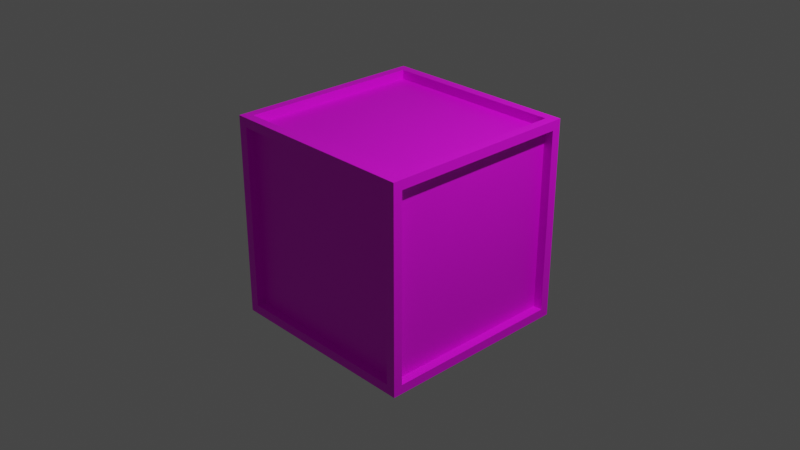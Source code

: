 # Source: crate.blend  (saved by Blender 2.90.8; exported with 4.5.12 LTS)
import bpy
from mathutils import Matrix  # noqa: F401  (used for matrix-valued properties, if any)

bpy.ops.wm.read_factory_settings(use_empty=True)
scene = bpy.context.scene
scene.name = 'Scene'

# ---- collections
col_collection = bpy.data.collections.new('Collection'); scene.collection.children.link(col_collection)

# ---- images (referenced by path relative to the original .blend; pixels are not part of the script)
import os
ASSET_DIR = os.environ.get("B2B_ASSET_DIR", "")  # directory of the original .blend (textures are referenced by path, not embedded)
HERE = os.path.dirname(os.path.abspath(__file__))  # packed textures are extracted next to this script under _unpacked/

def load_image(name, relpath, width, height, colorspace="sRGB"):
    """Load a texture the original file referenced (path relative to the .blend, or extracted next to this script)."""
    p = next((c for c in (os.path.join(HERE, relpath), os.path.join(ASSET_DIR, relpath)) if relpath and os.path.exists(c)), "")
    if p:
        img = bpy.data.images.load(p, check_existing=True)
        img.name = name
    else:  # same state as the original file: an image datablock whose file is absent (Cycles renders it pink)
        img = bpy.data.images.new(name, width, height)
        img.source = "FILE"
        img.filepath = "//" + (relpath or name)
    img.colorspace_settings.name = colorspace
    return img
img_box_png = load_image('box.png', 'box.png', 1024, 1024, 'sRGB')

# ---- materials (node trees are filled in below, after node groups)
mat_material_001 = bpy.data.materials.new('Material.001')
mat_material_001.use_transparent_shadow = False

# ---- material node trees
mat_material_001.use_nodes = True; mat_material_001.node_tree.nodes.clear()
_N = mat_material_001.node_tree.nodes; _L = mat_material_001.node_tree.links
n0 = _N.new('ShaderNodeBsdfPrincipled'); n0.name = 'Principled BSDF'; n0.location = (10, 300)
n0.distribution = 'GGX'
n0.subsurface_method = 'BURLEY'
n0.inputs[3].default_value = 1.45
n0.inputs[27].default_value = (0.0, 0.0, 0.0, 1.0)
n0.inputs[28].default_value = 1.0
n1 = _N.new('ShaderNodeOutputMaterial'); n1.name = 'Material Output'; n1.location = (300, 300)
n2 = _N.new('ShaderNodeTexImage'); n2.name = 'Image Texture'; n2.location = (-280, 280)
n2.image = img_box_png
_L.new(n0.outputs[0], n1.inputs[0])
_L.new(n2.outputs[0], n0.inputs[0])
n1.is_active_output = True

# ---- world
world_world = bpy.data.worlds.new('World'); scene.world = world_world
world_world.use_nodes = True; world_world.node_tree.nodes.clear()
_N = world_world.node_tree.nodes; _L = world_world.node_tree.links
n0 = _N.new('ShaderNodeOutputWorld'); n0.name = 'World Output'; n0.location = (300, 300)
n1 = _N.new('ShaderNodeBackground'); n1.name = 'Background'; n1.location = (10, 300)
n1.inputs[0].default_value = (0.05088, 0.05088, 0.05088, 1.0)
_L.new(n1.outputs[0], n0.inputs[0])
n0.is_active_output = True
world_world.color = (0.05088, 0.05088, 0.05088)
world_world.use_sun_shadow = False
world_world.sun_shadow_jitter_overblur = 0.0

# ---- cameras
cam_camera = bpy.data.cameras.new('Camera')
cam_camera.clip_end = 100.0
cam_camera.ortho_scale = 7.314

# ---- lights
light_light = bpy.data.lights.new('Light', 'POINT')
light_light.transmission_factor = 0.0
light_light.energy = 1000.0
light_light.shadow_soft_size = 0.1
light_light.shadow_maximum_resolution = 0.006
light_light.use_absolute_resolution = True

# ---- meshes
me_cube_005 = bpy.data.meshes.new('Cube.005')
me_cube_005.from_pydata([(1.0, -1.0, -1.0), (-1.1, 1.1, -1.1), (1.0, -1.0, 1.0), (-1.0, 1.1, -1.1), (-1.0, -1.0, 1.0), (-1.0, -1.0, -1.1), (-1.0, -1.0, -1.0), (-1.0, 1.0, -1.1), (-1.0, 1.1, 1.0), (-1.0, 1.1, -1.0), (1.0, 1.1, -1.0), (1.0, 1.1, 1.0), (-1.0, -1.1, -1.0), (-1.0, -1.1, 1.0), (1.0, -1.1, 1.0), (1.0, -1.1, -1.0), (-1.1, 1.0, -1.0), (-1.1, -1.0, -1.0), (-1.1, -1.0, 1.0), (-1.1, 1.0, 1.0), (-1.1, 1.1, 1.0), (-1.1, 1.1, -1.0), (-1.1, -1.1, -1.0), (-1.1, -1.1, 1.0), (1.1, 1.0, 1.0), (1.1, 1.0, -1.0), (1.1, -1.0, -1.0), (1.1, -1.0, 1.0), (1.1, 1.1, 1.0), (1.1, 1.1, -1.0), (1.1, -1.1, 1.0), (1.1, -1.1, -1.0), (-1.1, 1.1, 1.1), (-1.0, 1.1, 1.1), (-1.0, -1.0, 1.1), (-1.0, 1.0, 1.1), (1.0, 1.0, 1.1), (1.1, -1.1, 1.1), (1.0, -1.1, 1.1), (1.0, -1.0, 1.1), (1.0, 1.1, 1.1), (-1.0, -1.1, 1.1), (-1.1, -1.0, 1.1), (-1.1, 1.0, 1.1), (-1.1, -1.1, 1.1), (1.1, 1.0, 1.1), (1.1, -1.0, 1.1), (1.1, 1.1, 1.1), (1.0, 1.0, -1.1), (1.0, -1.0, -1.1), (1.0, -1.1, -1.1), (1.1, -1.1, -1.1), (1.0, 1.1, -1.1), (-1.0, -1.1, -1.1), (-1.1, 1.0, -1.1), (-1.1, -1.0, -1.1), (-1.1, -1.1, -1.1), (1.1, -1.0, -1.1), (1.1, 1.0, -1.1), (1.1, 1.1, -1.1), (1.0, 1.0, 1.0), (1.0, 1.0, -1.0), (1.0, -1.0, -1.0), (1.0, -1.0, 1.0), (-1.0, -1.0, 1.0), (-1.0, 1.0, 1.0), (1.0, 1.0, 1.0), (1.0, -1.0, 1.0), (-1.0, 1.0, 1.0), (-1.0, 1.0, -1.0), (1.0, 1.0, -1.0), (1.0, 1.0, 1.0), (-1.0, 1.0, -1.0), (-1.0, -1.0, -1.0), (-1.0, -1.0, 1.0), (-1.0, 1.0, 1.0), (-1.0, 1.0, -1.0), (-1.0, -1.0, -1.0), (1.0, 1.0, -1.0), (1.0, -1.0, -1.0)], [], [(12, 22, 56, 53), (23, 13, 41, 44), (30, 27, 46, 37), (27, 24, 45, 46), (15, 12, 53, 50), (28, 11, 40, 47), (9, 8, 68, 69), (29, 25, 58, 59), (8, 20, 32, 33), (8, 9, 21, 20), (14, 13, 4, 2), (26, 31, 51, 57), (11, 8, 33, 40), (14, 15, 31, 30), (18, 19, 75, 74), (18, 17, 22, 23), (16, 19, 20, 21), (20, 19, 43, 32), (25, 26, 57, 58), (12, 13, 23, 22), (17, 16, 54, 55), (18, 23, 44, 42), (24, 25, 29, 28), (26, 25, 61, 62), (26, 27, 30, 31), (10, 29, 59, 52), (10, 11, 28, 29), (21, 9, 3, 1), (19, 18, 42, 43), (9, 10, 52, 3), (40, 36, 45, 47), (36, 39, 46, 45), (35, 33, 32, 43), (34, 39, 67, 64), (35, 36, 40, 33), (39, 34, 41, 38), (34, 35, 43, 42), (41, 34, 42, 44), (39, 38, 37, 46), (24, 28, 47, 45), (14, 30, 37, 38), (13, 14, 38, 41), (5, 53, 56, 55), (49, 5, 77, 79), (48, 7, 3, 52), (5, 49, 50, 53), (7, 5, 55, 54), (3, 7, 54, 1), (50, 49, 57, 51), (49, 48, 58, 57), (48, 52, 59, 58), (22, 17, 55, 56), (31, 15, 50, 51), (16, 21, 1, 54), (0, 2, 4, 6), (15, 14, 2, 0), (12, 15, 0, 6), (13, 12, 6, 4), (61, 60, 63, 62), (24, 27, 63, 60), (25, 24, 60, 61), (27, 26, 62, 63), (66, 65, 64, 67), (35, 34, 64, 65), (39, 36, 66, 67), (36, 35, 65, 66), (69, 68, 71, 70), (11, 10, 70, 71), (10, 9, 69, 70), (8, 11, 71, 68), (73, 74, 75, 72), (16, 17, 73, 72), (19, 16, 72, 75), (17, 18, 74, 73), (76, 78, 79, 77), (48, 49, 79, 78), (7, 48, 78, 76), (5, 7, 76, 77)])
_uv = me_cube_005.uv_layers.new(name='UVMap')
_uv.uv.foreach_set('vector', [0.8572, 0.0, 1.0, 0.0, 1.0, 1.0, 0.8572, 1.0, 0.8572, 0.0, 1.0, 0.0, 1.0, 1.0, 0.8572, 1.0, 0.8572, 0.0, 1.0, 0.0, 1.0, 1.0, 0.8572, 1.0, 0.8572, 0.0, 1.0, 0.0, 1.0, 1.0, 0.8572, 1.0, 0.8572, 0.0, 1.0, 0.0, 1.0, 1.0, 0.8572, 1.0, 0.8572, 0.0, 1.0, 0.0, 1.0, 1.0, 0.8572, 1.0, 0.8929, 0.0, 0.8929, 0.2381, 0.881, 0.2381, 0.881, 0.0, 0.8572, 0.0, 1.0, 0.0, 1.0, 1.0, 0.8572, 1.0, 0.8572, 0.0, 1.0, 0.0, 1.0, 1.0, 0.8572, 1.0, 0.8572, 0.0, 1.0, 0.0, 1.0, 1.0, 0.8572, 1.0, 0.8333, 0.7381, 0.8333, 0.5, 0.8452, 0.5, 0.8452, 0.7381, 0.8572, 0.0, 1.0, 0.0, 1.0, 1.0, 0.8572, 1.0, 0.8572, 0.0, 1.0, 0.0, 1.0, 1.0, 0.8572, 1.0, 0.8572, 0.0, 1.0, 0.0, 1.0, 1.0, 0.8572, 1.0, 0.7857, 0.7381, 0.7857, 0.5, 0.7976, 0.5, 0.7976, 0.7381, 0.8572, 0.0, 1.0, 0.0, 1.0, 1.0, 0.8572, 1.0, 0.8572, 0.0, 1.0, 0.0, 1.0, 1.0, 0.8572, 1.0, 0.8572, 0.0, 1.0, 0.0, 1.0, 1.0, 0.8572, 1.0, 0.8572, 0.0, 1.0, 0.0, 1.0, 1.0, 0.8572, 1.0, 0.8572, 0.0, 1.0, 0.0, 1.0, 1.0, 0.8572, 1.0, 0.8572, 0.0, 1.0, 0.0, 1.0, 1.0, 0.8572, 1.0, 0.8572, 0.0, 1.0, 0.0, 1.0, 1.0, 0.8572, 1.0, 0.8572, 0.0, 1.0, 0.0, 1.0, 1.0, 0.8572, 1.0, 0.8571, 0.5, 0.8571, 0.7381, 0.8452, 0.7381, 0.8452, 0.5, 0.8572, 0.0, 1.0, 0.0, 1.0, 1.0, 0.8572, 1.0, 0.8572, 0.0, 1.0, 0.0, 1.0, 1.0, 0.8572, 1.0, 0.8572, 0.0, 1.0, 0.0, 1.0, 1.0, 0.8572, 1.0, 0.8572, 0.0, 1.0, 0.0, 1.0, 1.0, 0.8572, 1.0, 0.8572, 0.0, 1.0, 0.0, 1.0, 1.0, 0.8572, 1.0, 0.8572, 0.0, 1.0, 0.0, 1.0, 1.0, 0.8572, 1.0, 0.8572, 0.0, 1.0, 0.0, 1.0, 1.0, 0.8572, 1.0, 0.8572, 0.0, 1.0, 0.0, 1.0, 1.0, 0.8572, 1.0, 0.8572, 0.0, 1.0, 0.0, 1.0, 1.0, 0.8572, 1.0, 0.7976, 0.7381, 0.7976, 0.5, 0.8095, 0.5, 0.8095, 0.7381, 0.8572, 0.0, 1.0, 0.0, 1.0, 1.0, 0.8572, 1.0, 0.8572, 0.0, 1.0, 0.0, 1.0, 1.0, 0.8572, 1.0, 0.8572, 0.0, 1.0, 0.0, 1.0, 1.0, 0.8572, 1.0, 0.8572, 0.0, 1.0, 0.0, 1.0, 1.0, 0.8572, 1.0, 0.8572, 0.0, 1.0, 0.0, 1.0, 1.0, 0.8572, 1.0, 0.8572, 0.0, 1.0, 0.0, 1.0, 1.0, 0.8572, 1.0, 0.8572, 0.0, 1.0, 0.0, 1.0, 1.0, 0.8572, 1.0, 0.8572, 0.0, 1.0, 0.0, 1.0, 1.0, 0.8572, 1.0, 0.8572, 0.0, 1.0, 0.0, 1.0, 1.0, 0.8572, 1.0, 0.8452, 0.0, 0.8452, 0.2381, 0.8333, 0.2381, 0.8333, 0.0, 0.8572, 0.0, 1.0, 0.0, 1.0, 1.0, 0.8572, 1.0, 0.8572, 0.0, 1.0, 0.0, 1.0, 1.0, 0.8572, 1.0, 0.8572, 0.0, 1.0, 0.0, 1.0, 1.0, 0.8572, 1.0, 0.8572, 0.0, 1.0, 0.0, 1.0, 1.0, 0.8572, 1.0, 0.8572, 0.0, 1.0, 0.0, 1.0, 1.0, 0.8572, 1.0, 0.8572, 0.0, 1.0, 0.0, 1.0, 1.0, 0.8572, 1.0, 0.8572, 0.0, 1.0, 0.0, 1.0, 1.0, 0.8572, 1.0, 0.8572, 0.0, 1.0, 0.0, 1.0, 1.0, 0.8572, 1.0, 0.8572, 0.0, 1.0, 0.0, 1.0, 1.0, 0.8572, 1.0, 0.8572, 0.0, 1.0, 0.0, 1.0, 1.0, 0.8572, 1.0, 0.8531, 0.0, 0.8531, 1.0, 0.0, 1.0, 0.0, 0.0, 0.8095, 0.2381, 0.8095, 0.0, 0.8214, 0.0, 0.8214, 0.2381, 0.8452, 0.2381, 0.8452, 0.0, 0.8571, 0.0, 0.8571, 0.2381, 0.9048, 0.2381, 0.9048, 0.0, 0.9167, 0.0, 0.9167, 0.2381, 0.8531, 0.0, 0.8531, 1.0, 0.0, 1.0, 0.0, 0.0, 0.8929, 0.2381, 0.8929, 0.0, 0.9048, 0.0, 0.9048, 0.2381, 0.8571, 0.7381, 0.8571, 0.5, 0.869, 0.5, 0.869, 0.7381, 0.9048, 0.5, 0.9048, 0.7381, 0.8929, 0.7381, 0.8929, 0.5, 0.8531, 1.0, 0.0, 1.0, 0.0, 0.0, 0.8531, 0.0, 0.7619, 0.7381, 0.7619, 0.5, 0.7738, 0.5, 0.7738, 0.7381, 0.869, 0.2381, 0.869, 0.0, 0.881, 0.0, 0.881, 0.2381, 0.8095, 0.0, 0.8095, 0.2381, 0.7976, 0.2381, 0.7976, 0.0, 0.0, 0.0, 0.0, 1.0, 0.8531, 1.0, 0.8531, 0.0, 0.8214, 0.5, 0.8214, 0.7381, 0.8095, 0.7381, 0.8095, 0.5, 0.7857, 0.2381, 0.7857, 7.096e-09, 0.7976, 0.0, 0.7976, 0.2381, 0.8214, 0.7381, 0.8214, 0.5, 0.8333, 0.5, 0.8333, 0.7381, 0.0, 0.0, 0.0, 1.0, 0.8531, 1.0, 0.8531, 0.0, 0.7738, 0.7381, 0.7738, 0.5, 0.7857, 0.5, 0.7857, 0.7381, 0.881, 0.5, 0.881, 0.7381, 0.869, 0.7381, 0.869, 0.5, 0.881, 0.7381, 0.881, 0.5, 0.8929, 0.5, 0.8929, 0.7381, 0.0, 1.0, 0.8531, 1.0, 0.8531, 0.0, 0.0, 0.0, 0.869, 0.0, 0.869, 0.2381, 0.8571, 0.2381, 0.8571, 0.0, 0.8214, 0.2381, 0.8214, 0.0, 0.8333, 0.0, 0.8333, 0.2381, 0.5119, 0.5238, 0.5119, 0.7619, 0.5, 0.7619, 0.5, 0.5238])
me_cube_005.materials.append(mat_material_001)
me_cube_005.use_remesh_fix_poles = True
me_cube_005.use_remesh_preserve_attributes = False
me_cube_005.use_mirror_vertex_groups = False
me_cube_005.update()

# ---- objects
ob_light = bpy.data.objects.new('Light', light_light)
ob_camera = bpy.data.objects.new('Camera', cam_camera)
ob_cube = bpy.data.objects.new('Cube', me_cube_005)

# ---- transforms, parenting, visibility, modifiers, constraints
ob_light.location = (4.076, 1.005, 7.004)
ob_light.rotation_euler = (0.6503, 0.05522, 1.866)
ob_light.lock_rotations_4d = False
ob_light.empty_display_type = 'ARROWS'
ob_light.color = (0.0, 0.0, 0.0, 0.0)
ob_light.lineart.crease_threshold = 0.0
ob_camera.location = (7.359, -6.926, 6.058)
ob_camera.rotation_euler = (1.109, 0.0, 0.8149)
ob_camera.lock_rotations_4d = False
ob_camera.empty_display_type = 'ARROWS'
ob_camera.color = (0.0, 0.0, 0.0, 0.0)
ob_camera.display_type = 'WIRE'
ob_camera.lineart.crease_threshold = 0.0
ob_cube.location = (0.0, 0.0, 1.1)
ob_cube.lineart.crease_threshold = 0.0

# ---- collection membership
col_collection.objects.link(ob_light)
col_collection.objects.link(ob_camera)
col_collection.objects.link(ob_cube)

# ---- scene / render settings (as saved in the file)
scene.camera = ob_camera
scene.frame_start = 1; scene.frame_end = 250; scene.frame_set(1)
scene.render.engine = 'BLENDER_EEVEE_NEXT'
scene.cycles.use_denoising = False
scene.cycles.samples = 128
scene.cycles.sampling_pattern = 'TABULATED_SOBOL'
scene.cycles.use_adaptive_sampling = False
scene.cycles.use_light_tree = False
scene.view_settings.view_transform = 'Filmic'
bpy.context.view_layer.update()
